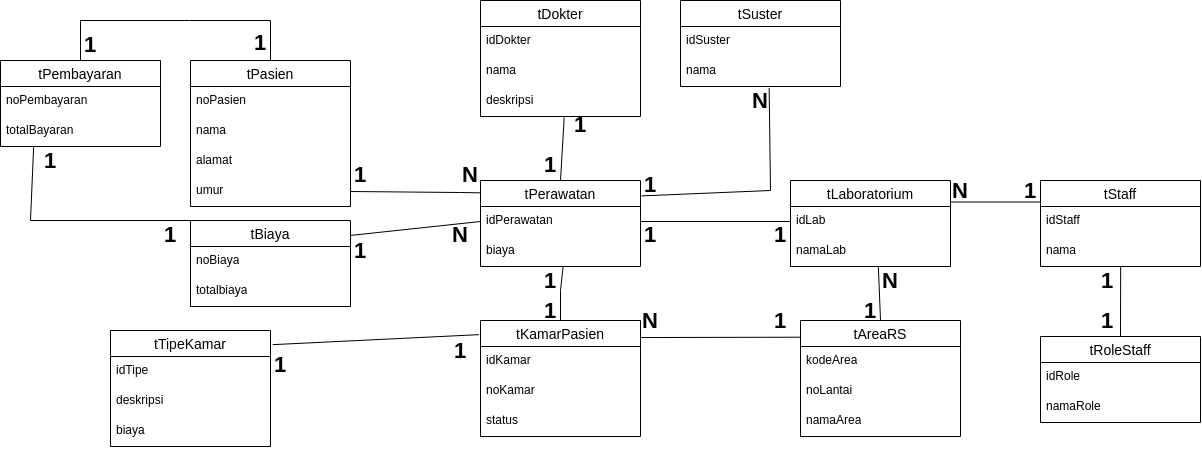

The diagram above was exported from draw.io. Its source (the exported page's mxGraphModel, read from the mxfile embedded in the PNG):
<mxGraphModel dx="4258" dy="1562" grid="1" gridSize="10" guides="1" tooltips="1" connect="1" arrows="1" fold="1" page="1" pageScale="1" pageWidth="827" pageHeight="1169" math="0" shadow="0">
  <root>
    <mxCell id="0" />
    <mxCell id="1" parent="0" />
    <mxCell id="2" value="tPasien" style="swimlane;fontStyle=0;childLayout=stackLayout;horizontal=1;startSize=26;horizontalStack=0;resizeParent=1;resizeParentMax=0;resizeLast=0;collapsible=1;marginBottom=0;align=center;fontSize=14;" vertex="1" parent="1">
      <mxGeometry x="-1300" y="1240" width="160" height="146" as="geometry" />
    </mxCell>
    <mxCell id="3" value="noPasien" style="text;strokeColor=none;fillColor=none;spacingLeft=4;spacingRight=4;overflow=hidden;rotatable=0;points=[[0,0.5],[1,0.5]];portConstraint=eastwest;fontSize=12;whiteSpace=wrap;html=1;" vertex="1" parent="2">
      <mxGeometry y="26" width="160" height="30" as="geometry" />
    </mxCell>
    <mxCell id="4" value="nama" style="text;strokeColor=none;fillColor=none;spacingLeft=4;spacingRight=4;overflow=hidden;rotatable=0;points=[[0,0.5],[1,0.5]];portConstraint=eastwest;fontSize=12;whiteSpace=wrap;html=1;" vertex="1" parent="2">
      <mxGeometry y="56" width="160" height="30" as="geometry" />
    </mxCell>
    <mxCell id="5" value="alamat" style="text;strokeColor=none;fillColor=none;spacingLeft=4;spacingRight=4;overflow=hidden;rotatable=0;points=[[0,0.5],[1,0.5]];portConstraint=eastwest;fontSize=12;whiteSpace=wrap;html=1;" vertex="1" parent="2">
      <mxGeometry y="86" width="160" height="30" as="geometry" />
    </mxCell>
    <mxCell id="6" value="umur" style="text;strokeColor=none;fillColor=none;spacingLeft=4;spacingRight=4;overflow=hidden;rotatable=0;points=[[0,0.5],[1,0.5]];portConstraint=eastwest;fontSize=12;whiteSpace=wrap;html=1;" vertex="1" parent="2">
      <mxGeometry y="116" width="160" height="30" as="geometry" />
    </mxCell>
    <mxCell id="7" value="tDokter" style="swimlane;fontStyle=0;childLayout=stackLayout;horizontal=1;startSize=26;horizontalStack=0;resizeParent=1;resizeParentMax=0;resizeLast=0;collapsible=1;marginBottom=0;align=center;fontSize=14;" vertex="1" parent="1">
      <mxGeometry x="-1010" y="1180" width="160" height="116" as="geometry" />
    </mxCell>
    <mxCell id="8" value="idDokter" style="text;strokeColor=none;fillColor=none;spacingLeft=4;spacingRight=4;overflow=hidden;rotatable=0;points=[[0,0.5],[1,0.5]];portConstraint=eastwest;fontSize=12;whiteSpace=wrap;html=1;" vertex="1" parent="7">
      <mxGeometry y="26" width="160" height="30" as="geometry" />
    </mxCell>
    <mxCell id="9" value="nama" style="text;strokeColor=none;fillColor=none;spacingLeft=4;spacingRight=4;overflow=hidden;rotatable=0;points=[[0,0.5],[1,0.5]];portConstraint=eastwest;fontSize=12;whiteSpace=wrap;html=1;" vertex="1" parent="7">
      <mxGeometry y="56" width="160" height="30" as="geometry" />
    </mxCell>
    <mxCell id="10" value="deskripsi" style="text;strokeColor=none;fillColor=none;spacingLeft=4;spacingRight=4;overflow=hidden;rotatable=0;points=[[0,0.5],[1,0.5]];portConstraint=eastwest;fontSize=12;whiteSpace=wrap;html=1;" vertex="1" parent="7">
      <mxGeometry y="86" width="160" height="30" as="geometry" />
    </mxCell>
    <mxCell id="11" value="tSuster" style="swimlane;fontStyle=0;childLayout=stackLayout;horizontal=1;startSize=26;horizontalStack=0;resizeParent=1;resizeParentMax=0;resizeLast=0;collapsible=1;marginBottom=0;align=center;fontSize=14;" vertex="1" parent="1">
      <mxGeometry x="-810" y="1180" width="160" height="86" as="geometry" />
    </mxCell>
    <mxCell id="12" value="idSuster" style="text;strokeColor=none;fillColor=none;spacingLeft=4;spacingRight=4;overflow=hidden;rotatable=0;points=[[0,0.5],[1,0.5]];portConstraint=eastwest;fontSize=12;whiteSpace=wrap;html=1;" vertex="1" parent="11">
      <mxGeometry y="26" width="160" height="30" as="geometry" />
    </mxCell>
    <mxCell id="13" value="nama" style="text;strokeColor=none;fillColor=none;spacingLeft=4;spacingRight=4;overflow=hidden;rotatable=0;points=[[0,0.5],[1,0.5]];portConstraint=eastwest;fontSize=12;whiteSpace=wrap;html=1;" vertex="1" parent="11">
      <mxGeometry y="56" width="160" height="30" as="geometry" />
    </mxCell>
    <mxCell id="14" value="tStaff" style="swimlane;fontStyle=0;childLayout=stackLayout;horizontal=1;startSize=26;horizontalStack=0;resizeParent=1;resizeParentMax=0;resizeLast=0;collapsible=1;marginBottom=0;align=center;fontSize=14;" vertex="1" parent="1">
      <mxGeometry x="-450" y="1360" width="160" height="86" as="geometry" />
    </mxCell>
    <mxCell id="15" value="idStaff" style="text;strokeColor=none;fillColor=none;spacingLeft=4;spacingRight=4;overflow=hidden;rotatable=0;points=[[0,0.5],[1,0.5]];portConstraint=eastwest;fontSize=12;whiteSpace=wrap;html=1;" vertex="1" parent="14">
      <mxGeometry y="26" width="160" height="30" as="geometry" />
    </mxCell>
    <mxCell id="16" value="nama" style="text;strokeColor=none;fillColor=none;spacingLeft=4;spacingRight=4;overflow=hidden;rotatable=0;points=[[0,0.5],[1,0.5]];portConstraint=eastwest;fontSize=12;whiteSpace=wrap;html=1;" vertex="1" parent="14">
      <mxGeometry y="56" width="160" height="30" as="geometry" />
    </mxCell>
    <mxCell id="17" value="tRoleStaff" style="swimlane;fontStyle=0;childLayout=stackLayout;horizontal=1;startSize=26;horizontalStack=0;resizeParent=1;resizeParentMax=0;resizeLast=0;collapsible=1;marginBottom=0;align=center;fontSize=14;" vertex="1" parent="1">
      <mxGeometry x="-450" y="1516" width="160" height="86" as="geometry" />
    </mxCell>
    <mxCell id="18" value="idRole" style="text;strokeColor=none;fillColor=none;spacingLeft=4;spacingRight=4;overflow=hidden;rotatable=0;points=[[0,0.5],[1,0.5]];portConstraint=eastwest;fontSize=12;whiteSpace=wrap;html=1;" vertex="1" parent="17">
      <mxGeometry y="26" width="160" height="30" as="geometry" />
    </mxCell>
    <mxCell id="19" value="namaRole" style="text;strokeColor=none;fillColor=none;spacingLeft=4;spacingRight=4;overflow=hidden;rotatable=0;points=[[0,0.5],[1,0.5]];portConstraint=eastwest;fontSize=12;whiteSpace=wrap;html=1;" vertex="1" parent="17">
      <mxGeometry y="56" width="160" height="30" as="geometry" />
    </mxCell>
    <mxCell id="20" value="tPerawatan" style="swimlane;fontStyle=0;childLayout=stackLayout;horizontal=1;startSize=26;horizontalStack=0;resizeParent=1;resizeParentMax=0;resizeLast=0;collapsible=1;marginBottom=0;align=center;fontSize=14;" vertex="1" parent="1">
      <mxGeometry x="-1010" y="1360" width="160" height="86" as="geometry" />
    </mxCell>
    <mxCell id="21" value="idPerawatan" style="text;strokeColor=none;fillColor=none;spacingLeft=4;spacingRight=4;overflow=hidden;rotatable=0;points=[[0,0.5],[1,0.5]];portConstraint=eastwest;fontSize=12;whiteSpace=wrap;html=1;" vertex="1" parent="20">
      <mxGeometry y="26" width="160" height="30" as="geometry" />
    </mxCell>
    <mxCell id="22" value="biaya" style="text;strokeColor=none;fillColor=none;spacingLeft=4;spacingRight=4;overflow=hidden;rotatable=0;points=[[0,0.5],[1,0.5]];portConstraint=eastwest;fontSize=12;whiteSpace=wrap;html=1;" vertex="1" parent="20">
      <mxGeometry y="56" width="160" height="30" as="geometry" />
    </mxCell>
    <mxCell id="23" value="tBiaya" style="swimlane;fontStyle=0;childLayout=stackLayout;horizontal=1;startSize=26;horizontalStack=0;resizeParent=1;resizeParentMax=0;resizeLast=0;collapsible=1;marginBottom=0;align=center;fontSize=14;" vertex="1" parent="1">
      <mxGeometry x="-1300" y="1400" width="160" height="86" as="geometry" />
    </mxCell>
    <mxCell id="24" value="noBiaya" style="text;strokeColor=none;fillColor=none;spacingLeft=4;spacingRight=4;overflow=hidden;rotatable=0;points=[[0,0.5],[1,0.5]];portConstraint=eastwest;fontSize=12;whiteSpace=wrap;html=1;" vertex="1" parent="23">
      <mxGeometry y="26" width="160" height="30" as="geometry" />
    </mxCell>
    <mxCell id="25" value="totalbiaya" style="text;strokeColor=none;fillColor=none;spacingLeft=4;spacingRight=4;overflow=hidden;rotatable=0;points=[[0,0.5],[1,0.5]];portConstraint=eastwest;fontSize=12;whiteSpace=wrap;html=1;" vertex="1" parent="23">
      <mxGeometry y="56" width="160" height="30" as="geometry" />
    </mxCell>
    <mxCell id="26" value="tKamarPasien" style="swimlane;fontStyle=0;childLayout=stackLayout;horizontal=1;startSize=26;horizontalStack=0;resizeParent=1;resizeParentMax=0;resizeLast=0;collapsible=1;marginBottom=0;align=center;fontSize=14;" vertex="1" parent="1">
      <mxGeometry x="-1010" y="1500" width="160" height="116" as="geometry" />
    </mxCell>
    <mxCell id="27" value="idKamar" style="text;strokeColor=none;fillColor=none;spacingLeft=4;spacingRight=4;overflow=hidden;rotatable=0;points=[[0,0.5],[1,0.5]];portConstraint=eastwest;fontSize=12;whiteSpace=wrap;html=1;" vertex="1" parent="26">
      <mxGeometry y="26" width="160" height="30" as="geometry" />
    </mxCell>
    <mxCell id="28" value="noKamar" style="text;strokeColor=none;fillColor=none;spacingLeft=4;spacingRight=4;overflow=hidden;rotatable=0;points=[[0,0.5],[1,0.5]];portConstraint=eastwest;fontSize=12;whiteSpace=wrap;html=1;" vertex="1" parent="26">
      <mxGeometry y="56" width="160" height="30" as="geometry" />
    </mxCell>
    <mxCell id="29" value="status" style="text;strokeColor=none;fillColor=none;spacingLeft=4;spacingRight=4;overflow=hidden;rotatable=0;points=[[0,0.5],[1,0.5]];portConstraint=eastwest;fontSize=12;whiteSpace=wrap;html=1;" vertex="1" parent="26">
      <mxGeometry y="86" width="160" height="30" as="geometry" />
    </mxCell>
    <mxCell id="30" value="tTipeKamar" style="swimlane;fontStyle=0;childLayout=stackLayout;horizontal=1;startSize=26;horizontalStack=0;resizeParent=1;resizeParentMax=0;resizeLast=0;collapsible=1;marginBottom=0;align=center;fontSize=14;" vertex="1" parent="1">
      <mxGeometry x="-1380" y="1510" width="160" height="116" as="geometry" />
    </mxCell>
    <mxCell id="31" value="idTipe" style="text;strokeColor=none;fillColor=none;spacingLeft=4;spacingRight=4;overflow=hidden;rotatable=0;points=[[0,0.5],[1,0.5]];portConstraint=eastwest;fontSize=12;whiteSpace=wrap;html=1;" vertex="1" parent="30">
      <mxGeometry y="26" width="160" height="30" as="geometry" />
    </mxCell>
    <mxCell id="32" value="deskripsi" style="text;strokeColor=none;fillColor=none;spacingLeft=4;spacingRight=4;overflow=hidden;rotatable=0;points=[[0,0.5],[1,0.5]];portConstraint=eastwest;fontSize=12;whiteSpace=wrap;html=1;" vertex="1" parent="30">
      <mxGeometry y="56" width="160" height="30" as="geometry" />
    </mxCell>
    <mxCell id="33" value="biaya" style="text;strokeColor=none;fillColor=none;spacingLeft=4;spacingRight=4;overflow=hidden;rotatable=0;points=[[0,0.5],[1,0.5]];portConstraint=eastwest;fontSize=12;whiteSpace=wrap;html=1;" vertex="1" parent="30">
      <mxGeometry y="86" width="160" height="30" as="geometry" />
    </mxCell>
    <mxCell id="34" value="tAreaRS" style="swimlane;fontStyle=0;childLayout=stackLayout;horizontal=1;startSize=26;horizontalStack=0;resizeParent=1;resizeParentMax=0;resizeLast=0;collapsible=1;marginBottom=0;align=center;fontSize=14;" vertex="1" parent="1">
      <mxGeometry x="-690" y="1500" width="160" height="116" as="geometry" />
    </mxCell>
    <mxCell id="35" value="kodeArea" style="text;strokeColor=none;fillColor=none;spacingLeft=4;spacingRight=4;overflow=hidden;rotatable=0;points=[[0,0.5],[1,0.5]];portConstraint=eastwest;fontSize=12;whiteSpace=wrap;html=1;" vertex="1" parent="34">
      <mxGeometry y="26" width="160" height="30" as="geometry" />
    </mxCell>
    <mxCell id="36" value="noLantai" style="text;strokeColor=none;fillColor=none;spacingLeft=4;spacingRight=4;overflow=hidden;rotatable=0;points=[[0,0.5],[1,0.5]];portConstraint=eastwest;fontSize=12;whiteSpace=wrap;html=1;" vertex="1" parent="34">
      <mxGeometry y="56" width="160" height="30" as="geometry" />
    </mxCell>
    <mxCell id="37" value="namaArea" style="text;strokeColor=none;fillColor=none;spacingLeft=4;spacingRight=4;overflow=hidden;rotatable=0;points=[[0,0.5],[1,0.5]];portConstraint=eastwest;fontSize=12;whiteSpace=wrap;html=1;" vertex="1" parent="34">
      <mxGeometry y="86" width="160" height="30" as="geometry" />
    </mxCell>
    <mxCell id="38" value="tPembayaran" style="swimlane;fontStyle=0;childLayout=stackLayout;horizontal=1;startSize=26;horizontalStack=0;resizeParent=1;resizeParentMax=0;resizeLast=0;collapsible=1;marginBottom=0;align=center;fontSize=14;" vertex="1" parent="1">
      <mxGeometry x="-1490" y="1240" width="160" height="86" as="geometry" />
    </mxCell>
    <mxCell id="39" value="noPembayaran" style="text;strokeColor=none;fillColor=none;spacingLeft=4;spacingRight=4;overflow=hidden;rotatable=0;points=[[0,0.5],[1,0.5]];portConstraint=eastwest;fontSize=12;whiteSpace=wrap;html=1;" vertex="1" parent="38">
      <mxGeometry y="26" width="160" height="30" as="geometry" />
    </mxCell>
    <mxCell id="40" value="totalBayaran" style="text;strokeColor=none;fillColor=none;spacingLeft=4;spacingRight=4;overflow=hidden;rotatable=0;points=[[0,0.5],[1,0.5]];portConstraint=eastwest;fontSize=12;whiteSpace=wrap;html=1;" vertex="1" parent="38">
      <mxGeometry y="56" width="160" height="30" as="geometry" />
    </mxCell>
    <mxCell id="41" value="tLaboratorium" style="swimlane;fontStyle=0;childLayout=stackLayout;horizontal=1;startSize=26;horizontalStack=0;resizeParent=1;resizeParentMax=0;resizeLast=0;collapsible=1;marginBottom=0;align=center;fontSize=14;" vertex="1" parent="1">
      <mxGeometry x="-700" y="1360" width="160" height="86" as="geometry" />
    </mxCell>
    <mxCell id="42" value="idLab" style="text;strokeColor=none;fillColor=none;spacingLeft=4;spacingRight=4;overflow=hidden;rotatable=0;points=[[0,0.5],[1,0.5]];portConstraint=eastwest;fontSize=12;whiteSpace=wrap;html=1;" vertex="1" parent="41">
      <mxGeometry y="26" width="160" height="30" as="geometry" />
    </mxCell>
    <mxCell id="43" value="namaLab" style="text;strokeColor=none;fillColor=none;spacingLeft=4;spacingRight=4;overflow=hidden;rotatable=0;points=[[0,0.5],[1,0.5]];portConstraint=eastwest;fontSize=12;whiteSpace=wrap;html=1;" vertex="1" parent="41">
      <mxGeometry y="56" width="160" height="30" as="geometry" />
    </mxCell>
    <mxCell id="44" value="" style="endArrow=none;html=1;rounded=0;exitX=0.998;exitY=0.147;exitDx=0;exitDy=0;exitPerimeter=0;entryX=-0.003;entryY=0.144;entryDx=0;entryDy=0;entryPerimeter=0;" edge="1" source="26" target="34" parent="1">
      <mxGeometry relative="1" as="geometry">
        <mxPoint x="-1020" y="1470" as="sourcePoint" />
        <mxPoint x="-860" y="1470" as="targetPoint" />
      </mxGeometry>
    </mxCell>
    <mxCell id="45" value="" style="endArrow=none;html=1;rounded=0;entryX=0.549;entryY=0.997;entryDx=0;entryDy=0;entryPerimeter=0;exitX=0.5;exitY=0;exitDx=0;exitDy=0;" edge="1" source="34" target="43" parent="1">
      <mxGeometry relative="1" as="geometry">
        <mxPoint x="-910" y="1530" as="sourcePoint" />
        <mxPoint x="-750" y="1530" as="targetPoint" />
      </mxGeometry>
    </mxCell>
    <mxCell id="46" value="" style="endArrow=none;html=1;rounded=0;exitX=-0.01;exitY=0.122;exitDx=0;exitDy=0;entryX=1.014;entryY=0.122;entryDx=0;entryDy=0;exitPerimeter=0;entryPerimeter=0;" edge="1" source="26" target="30" parent="1">
      <mxGeometry relative="1" as="geometry">
        <mxPoint x="-990" y="1560" as="sourcePoint" />
        <mxPoint x="-830" y="1560" as="targetPoint" />
      </mxGeometry>
    </mxCell>
    <mxCell id="47" value="" style="endArrow=none;html=1;rounded=0;exitX=1;exitY=0.5;exitDx=0;exitDy=0;entryX=-0.003;entryY=0.143;entryDx=0;entryDy=0;entryPerimeter=0;" edge="1" source="6" target="20" parent="1">
      <mxGeometry relative="1" as="geometry">
        <mxPoint x="-1080" y="1360" as="sourcePoint" />
        <mxPoint x="-920" y="1360" as="targetPoint" />
        <Array as="points">
          <mxPoint x="-1030" y="1372" />
        </Array>
      </mxGeometry>
    </mxCell>
    <mxCell id="48" value="" style="endArrow=none;html=1;rounded=0;exitX=0.523;exitY=1.039;exitDx=0;exitDy=0;exitPerimeter=0;entryX=0.5;entryY=0;entryDx=0;entryDy=0;" edge="1" source="10" target="20" parent="1">
      <mxGeometry relative="1" as="geometry">
        <mxPoint x="-1113" y="1337" as="sourcePoint" />
        <mxPoint x="-1000" y="1382" as="targetPoint" />
        <Array as="points" />
      </mxGeometry>
    </mxCell>
    <mxCell id="49" value="" style="endArrow=none;html=1;rounded=0;exitX=0.554;exitY=1.049;exitDx=0;exitDy=0;exitPerimeter=0;entryX=1.008;entryY=0.179;entryDx=0;entryDy=0;entryPerimeter=0;" edge="1" source="13" target="20" parent="1">
      <mxGeometry relative="1" as="geometry">
        <mxPoint x="-916" y="1307" as="sourcePoint" />
        <mxPoint x="-920" y="1370" as="targetPoint" />
        <Array as="points">
          <mxPoint x="-720" y="1370" />
        </Array>
      </mxGeometry>
    </mxCell>
    <mxCell id="50" value="" style="endArrow=none;html=1;rounded=0;exitX=0.5;exitY=0;exitDx=0;exitDy=0;entryX=0.501;entryY=1.006;entryDx=0;entryDy=0;entryPerimeter=0;" edge="1" source="17" target="16" parent="1">
      <mxGeometry relative="1" as="geometry">
        <mxPoint x="-459" y="1381" as="sourcePoint" />
        <mxPoint x="-334" y="1408" as="targetPoint" />
        <Array as="points" />
      </mxGeometry>
    </mxCell>
    <mxCell id="51" value="" style="endArrow=none;html=1;rounded=0;exitX=0;exitY=0.5;exitDx=0;exitDy=0;entryX=0.998;entryY=0.174;entryDx=0;entryDy=0;entryPerimeter=0;" edge="1" source="21" target="23" parent="1">
      <mxGeometry relative="1" as="geometry">
        <mxPoint x="-1070" y="1440" as="sourcePoint" />
        <mxPoint x="-1210" y="1360" as="targetPoint" />
        <Array as="points" />
      </mxGeometry>
    </mxCell>
    <mxCell id="52" value="" style="endArrow=none;html=1;rounded=0;exitX=0.207;exitY=1.023;exitDx=0;exitDy=0;exitPerimeter=0;entryX=0;entryY=0;entryDx=0;entryDy=0;" edge="1" source="40" target="23" parent="1">
      <mxGeometry relative="1" as="geometry">
        <mxPoint x="-1220" y="1410" as="sourcePoint" />
        <mxPoint x="-1060" y="1410" as="targetPoint" />
        <Array as="points">
          <mxPoint x="-1460" y="1400" />
        </Array>
      </mxGeometry>
    </mxCell>
    <mxCell id="53" value="" style="endArrow=none;html=1;rounded=0;exitX=0.5;exitY=0;exitDx=0;exitDy=0;entryX=0.5;entryY=0;entryDx=0;entryDy=0;" edge="1" source="38" target="2" parent="1">
      <mxGeometry relative="1" as="geometry">
        <mxPoint x="-1220" y="1410" as="sourcePoint" />
        <mxPoint x="-1060" y="1410" as="targetPoint" />
        <Array as="points">
          <mxPoint x="-1410" y="1200" />
          <mxPoint x="-1301" y="1200" />
          <mxPoint x="-1220" y="1200" />
        </Array>
      </mxGeometry>
    </mxCell>
    <mxCell id="54" value="" style="endArrow=none;html=1;rounded=0;exitX=1;exitY=0.5;exitDx=0;exitDy=0;entryX=0;entryY=0.5;entryDx=0;entryDy=0;" edge="1" source="21" target="42" parent="1">
      <mxGeometry relative="1" as="geometry">
        <mxPoint x="-900" y="1470" as="sourcePoint" />
        <mxPoint x="-740" y="1470" as="targetPoint" />
      </mxGeometry>
    </mxCell>
    <mxCell id="55" value="" style="endArrow=none;html=1;rounded=0;exitX=0.5;exitY=0;exitDx=0;exitDy=0;entryX=0.516;entryY=1.017;entryDx=0;entryDy=0;entryPerimeter=0;" edge="1" source="26" target="22" parent="1">
      <mxGeometry relative="1" as="geometry">
        <mxPoint x="-840" y="1411" as="sourcePoint" />
        <mxPoint x="-1120" y="1450" as="targetPoint" />
        <Array as="points">
          <mxPoint x="-930" y="1470" />
        </Array>
      </mxGeometry>
    </mxCell>
    <mxCell id="56" value="" style="endArrow=none;html=1;rounded=0;exitX=1;exitY=0.25;exitDx=0;exitDy=0;entryX=0;entryY=0.25;entryDx=0;entryDy=0;" edge="1" source="41" target="14" parent="1">
      <mxGeometry relative="1" as="geometry">
        <mxPoint x="-610" y="1440" as="sourcePoint" />
        <mxPoint x="-450" y="1440" as="targetPoint" />
      </mxGeometry>
    </mxCell>
    <mxCell id="57" value="N" style="text;strokeColor=none;align=center;fillColor=none;html=1;verticalAlign=middle;whiteSpace=wrap;rounded=0;fontSize=22;fontStyle=1" vertex="1" parent="1">
      <mxGeometry x="-560" y="1356" width="60" height="30" as="geometry" />
    </mxCell>
    <mxCell id="58" value="1" style="text;strokeColor=none;align=center;fillColor=none;html=1;verticalAlign=middle;whiteSpace=wrap;rounded=0;fontSize=22;fontStyle=1" vertex="1" parent="1">
      <mxGeometry x="-490" y="1356" width="60" height="30" as="geometry" />
    </mxCell>
    <mxCell id="59" value="N" style="text;strokeColor=none;align=center;fillColor=none;html=1;verticalAlign=middle;whiteSpace=wrap;rounded=0;fontSize=22;fontStyle=1" vertex="1" parent="1">
      <mxGeometry x="-630" y="1446" width="60" height="30" as="geometry" />
    </mxCell>
    <mxCell id="60" value="1" style="text;strokeColor=none;align=center;fillColor=none;html=1;verticalAlign=middle;whiteSpace=wrap;rounded=0;fontSize=22;fontStyle=1" vertex="1" parent="1">
      <mxGeometry x="-650" y="1476" width="60" height="30" as="geometry" />
    </mxCell>
    <mxCell id="61" value="1" style="text;strokeColor=none;align=center;fillColor=none;html=1;verticalAlign=middle;whiteSpace=wrap;rounded=0;fontSize=22;fontStyle=1" vertex="1" parent="1">
      <mxGeometry x="-740" y="1486" width="60" height="30" as="geometry" />
    </mxCell>
    <mxCell id="62" value="N" style="text;strokeColor=none;align=center;fillColor=none;html=1;verticalAlign=middle;whiteSpace=wrap;rounded=0;fontSize=22;fontStyle=1" vertex="1" parent="1">
      <mxGeometry x="-870" y="1486" width="60" height="30" as="geometry" />
    </mxCell>
    <mxCell id="63" value="N" style="text;strokeColor=none;align=center;fillColor=none;html=1;verticalAlign=middle;whiteSpace=wrap;rounded=0;fontSize=22;fontStyle=1" vertex="1" parent="1">
      <mxGeometry x="-1050" y="1340" width="60" height="30" as="geometry" />
    </mxCell>
    <mxCell id="64" value="1" style="text;strokeColor=none;align=center;fillColor=none;html=1;verticalAlign=middle;whiteSpace=wrap;rounded=0;fontSize=22;fontStyle=1" vertex="1" parent="1">
      <mxGeometry x="-1160" y="1340" width="60" height="30" as="geometry" />
    </mxCell>
    <mxCell id="65" value="1" style="text;strokeColor=none;align=center;fillColor=none;html=1;verticalAlign=middle;whiteSpace=wrap;rounded=0;fontSize=22;fontStyle=1" vertex="1" parent="1">
      <mxGeometry x="-1160" y="1416" width="60" height="30" as="geometry" />
    </mxCell>
    <mxCell id="66" value="N" style="text;strokeColor=none;align=center;fillColor=none;html=1;verticalAlign=middle;whiteSpace=wrap;rounded=0;fontSize=22;fontStyle=1" vertex="1" parent="1">
      <mxGeometry x="-1060" y="1400" width="60" height="30" as="geometry" />
    </mxCell>
    <mxCell id="67" value="1" style="text;strokeColor=none;align=center;fillColor=none;html=1;verticalAlign=middle;whiteSpace=wrap;rounded=0;fontSize=22;fontStyle=1" vertex="1" parent="1">
      <mxGeometry x="-1470" y="1326" width="60" height="30" as="geometry" />
    </mxCell>
    <mxCell id="68" value="1" style="text;strokeColor=none;align=center;fillColor=none;html=1;verticalAlign=middle;whiteSpace=wrap;rounded=0;fontSize=22;fontStyle=1" vertex="1" parent="1">
      <mxGeometry x="-1350" y="1400" width="60" height="30" as="geometry" />
    </mxCell>
    <mxCell id="69" value="1" style="text;strokeColor=none;align=center;fillColor=none;html=1;verticalAlign=middle;whiteSpace=wrap;rounded=0;fontSize=22;fontStyle=1" vertex="1" parent="1">
      <mxGeometry x="-1240" y="1530" width="60" height="30" as="geometry" />
    </mxCell>
    <mxCell id="70" value="1" style="text;strokeColor=none;align=center;fillColor=none;html=1;verticalAlign=middle;whiteSpace=wrap;rounded=0;fontSize=22;fontStyle=1" vertex="1" parent="1">
      <mxGeometry x="-1060" y="1516" width="60" height="30" as="geometry" />
    </mxCell>
    <mxCell id="71" value="1" style="text;strokeColor=none;align=center;fillColor=none;html=1;verticalAlign=middle;whiteSpace=wrap;rounded=0;fontSize=22;fontStyle=1" vertex="1" parent="1">
      <mxGeometry x="-870" y="1400" width="60" height="30" as="geometry" />
    </mxCell>
    <mxCell id="72" value="1" style="text;strokeColor=none;align=center;fillColor=none;html=1;verticalAlign=middle;whiteSpace=wrap;rounded=0;fontSize=22;fontStyle=1" vertex="1" parent="1">
      <mxGeometry x="-740" y="1400" width="60" height="30" as="geometry" />
    </mxCell>
    <mxCell id="73" value="1" style="text;strokeColor=none;align=center;fillColor=none;html=1;verticalAlign=middle;whiteSpace=wrap;rounded=0;fontSize=22;fontStyle=1" vertex="1" parent="1">
      <mxGeometry x="-940" y="1290" width="60" height="30" as="geometry" />
    </mxCell>
    <mxCell id="74" value="1" style="text;strokeColor=none;align=center;fillColor=none;html=1;verticalAlign=middle;whiteSpace=wrap;rounded=0;fontSize=22;fontStyle=1" vertex="1" parent="1">
      <mxGeometry x="-970" y="1330" width="60" height="30" as="geometry" />
    </mxCell>
    <mxCell id="75" value="1" style="text;strokeColor=none;align=center;fillColor=none;html=1;verticalAlign=middle;whiteSpace=wrap;rounded=0;fontSize=22;fontStyle=1" vertex="1" parent="1">
      <mxGeometry x="-870" y="1350" width="60" height="30" as="geometry" />
    </mxCell>
    <mxCell id="76" value="N" style="text;strokeColor=none;align=center;fillColor=none;html=1;verticalAlign=middle;whiteSpace=wrap;rounded=0;fontSize=22;fontStyle=1" vertex="1" parent="1">
      <mxGeometry x="-760" y="1266" width="60" height="30" as="geometry" />
    </mxCell>
    <mxCell id="77" value="1" style="text;strokeColor=none;align=center;fillColor=none;html=1;verticalAlign=middle;whiteSpace=wrap;rounded=0;fontSize=22;fontStyle=1" vertex="1" parent="1">
      <mxGeometry x="-1260" y="1208" width="60" height="30" as="geometry" />
    </mxCell>
    <mxCell id="78" value="1" style="text;strokeColor=none;align=center;fillColor=none;html=1;verticalAlign=middle;whiteSpace=wrap;rounded=0;fontSize=22;fontStyle=1" vertex="1" parent="1">
      <mxGeometry x="-1430" y="1210" width="60" height="30" as="geometry" />
    </mxCell>
    <mxCell id="79" value="1" style="text;strokeColor=none;align=center;fillColor=none;html=1;verticalAlign=middle;whiteSpace=wrap;rounded=0;fontSize=22;fontStyle=1" vertex="1" parent="1">
      <mxGeometry x="-970" y="1446" width="60" height="30" as="geometry" />
    </mxCell>
    <mxCell id="80" value="1" style="text;strokeColor=none;align=center;fillColor=none;html=1;verticalAlign=middle;whiteSpace=wrap;rounded=0;fontSize=22;fontStyle=1" vertex="1" parent="1">
      <mxGeometry x="-970" y="1476" width="60" height="30" as="geometry" />
    </mxCell>
    <mxCell id="81" value="1" style="text;strokeColor=none;align=center;fillColor=none;html=1;verticalAlign=middle;whiteSpace=wrap;rounded=0;fontSize=22;fontStyle=1" vertex="1" parent="1">
      <mxGeometry x="-413" y="1446" width="60" height="30" as="geometry" />
    </mxCell>
    <mxCell id="82" value="1" style="text;strokeColor=none;align=center;fillColor=none;html=1;verticalAlign=middle;whiteSpace=wrap;rounded=0;fontSize=22;fontStyle=1" vertex="1" parent="1">
      <mxGeometry x="-413" y="1486" width="60" height="30" as="geometry" />
    </mxCell>
  </root>
</mxGraphModel>